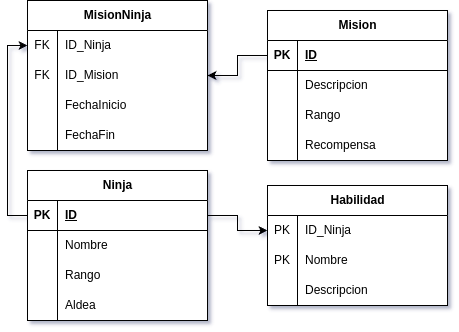

The diagram above was exported from draw.io. Its source (the exported page's mxGraphModel, read from the mxfile embedded in the PNG):
<mxGraphModel dx="1687" dy="933" grid="1" gridSize="10" guides="1" tooltips="1" connect="1" arrows="1" fold="1" page="1" pageScale="1" pageWidth="827" pageHeight="1169" background="none" math="0" shadow="1">
  <root>
    <mxCell id="0" />
    <mxCell id="1" parent="0" />
    <mxCell id="X7wrCf4JwUHWv4fsIG4J-6" value="Ninja" style="shape=table;startSize=30;container=1;collapsible=1;childLayout=tableLayout;fixedRows=1;rowLines=0;fontStyle=1;align=center;resizeLast=1;html=1;gradientColor=none;swimlaneFillColor=default;" vertex="1" parent="1">
      <mxGeometry x="214" y="595" width="180" height="150" as="geometry" />
    </mxCell>
    <mxCell id="X7wrCf4JwUHWv4fsIG4J-7" value="" style="shape=tableRow;horizontal=0;startSize=0;swimlaneHead=0;swimlaneBody=0;fillColor=none;collapsible=0;dropTarget=0;points=[[0,0.5],[1,0.5]];portConstraint=eastwest;top=0;left=0;right=0;bottom=1;" vertex="1" parent="X7wrCf4JwUHWv4fsIG4J-6">
      <mxGeometry y="30" width="180" height="30" as="geometry" />
    </mxCell>
    <mxCell id="X7wrCf4JwUHWv4fsIG4J-8" value="PK" style="shape=partialRectangle;connectable=0;fillColor=none;top=0;left=0;bottom=0;right=0;fontStyle=1;overflow=hidden;whiteSpace=wrap;html=1;" vertex="1" parent="X7wrCf4JwUHWv4fsIG4J-7">
      <mxGeometry width="30" height="30" as="geometry">
        <mxRectangle width="30" height="30" as="alternateBounds" />
      </mxGeometry>
    </mxCell>
    <mxCell id="X7wrCf4JwUHWv4fsIG4J-9" value="ID" style="shape=partialRectangle;connectable=0;fillColor=none;top=0;left=0;bottom=0;right=0;align=left;spacingLeft=6;fontStyle=5;overflow=hidden;whiteSpace=wrap;html=1;" vertex="1" parent="X7wrCf4JwUHWv4fsIG4J-7">
      <mxGeometry x="30" width="150" height="30" as="geometry">
        <mxRectangle width="150" height="30" as="alternateBounds" />
      </mxGeometry>
    </mxCell>
    <mxCell id="X7wrCf4JwUHWv4fsIG4J-10" value="" style="shape=tableRow;horizontal=0;startSize=0;swimlaneHead=0;swimlaneBody=0;fillColor=none;collapsible=0;dropTarget=0;points=[[0,0.5],[1,0.5]];portConstraint=eastwest;top=0;left=0;right=0;bottom=0;" vertex="1" parent="X7wrCf4JwUHWv4fsIG4J-6">
      <mxGeometry y="60" width="180" height="30" as="geometry" />
    </mxCell>
    <mxCell id="X7wrCf4JwUHWv4fsIG4J-11" value="" style="shape=partialRectangle;connectable=0;fillColor=none;top=0;left=0;bottom=0;right=0;editable=1;overflow=hidden;whiteSpace=wrap;html=1;" vertex="1" parent="X7wrCf4JwUHWv4fsIG4J-10">
      <mxGeometry width="30" height="30" as="geometry">
        <mxRectangle width="30" height="30" as="alternateBounds" />
      </mxGeometry>
    </mxCell>
    <mxCell id="X7wrCf4JwUHWv4fsIG4J-12" value="Nombre" style="shape=partialRectangle;connectable=0;fillColor=none;top=0;left=0;bottom=0;right=0;align=left;spacingLeft=6;overflow=hidden;whiteSpace=wrap;html=1;" vertex="1" parent="X7wrCf4JwUHWv4fsIG4J-10">
      <mxGeometry x="30" width="150" height="30" as="geometry">
        <mxRectangle width="150" height="30" as="alternateBounds" />
      </mxGeometry>
    </mxCell>
    <mxCell id="X7wrCf4JwUHWv4fsIG4J-13" value="" style="shape=tableRow;horizontal=0;startSize=0;swimlaneHead=0;swimlaneBody=0;fillColor=none;collapsible=0;dropTarget=0;points=[[0,0.5],[1,0.5]];portConstraint=eastwest;top=0;left=0;right=0;bottom=0;" vertex="1" parent="X7wrCf4JwUHWv4fsIG4J-6">
      <mxGeometry y="90" width="180" height="30" as="geometry" />
    </mxCell>
    <mxCell id="X7wrCf4JwUHWv4fsIG4J-14" value="" style="shape=partialRectangle;connectable=0;fillColor=none;top=0;left=0;bottom=0;right=0;editable=1;overflow=hidden;whiteSpace=wrap;html=1;" vertex="1" parent="X7wrCf4JwUHWv4fsIG4J-13">
      <mxGeometry width="30" height="30" as="geometry">
        <mxRectangle width="30" height="30" as="alternateBounds" />
      </mxGeometry>
    </mxCell>
    <mxCell id="X7wrCf4JwUHWv4fsIG4J-15" value="Rango" style="shape=partialRectangle;connectable=0;fillColor=none;top=0;left=0;bottom=0;right=0;align=left;spacingLeft=6;overflow=hidden;whiteSpace=wrap;html=1;" vertex="1" parent="X7wrCf4JwUHWv4fsIG4J-13">
      <mxGeometry x="30" width="150" height="30" as="geometry">
        <mxRectangle width="150" height="30" as="alternateBounds" />
      </mxGeometry>
    </mxCell>
    <mxCell id="X7wrCf4JwUHWv4fsIG4J-16" value="" style="shape=tableRow;horizontal=0;startSize=0;swimlaneHead=0;swimlaneBody=0;fillColor=none;collapsible=0;dropTarget=0;points=[[0,0.5],[1,0.5]];portConstraint=eastwest;top=0;left=0;right=0;bottom=0;" vertex="1" parent="X7wrCf4JwUHWv4fsIG4J-6">
      <mxGeometry y="120" width="180" height="30" as="geometry" />
    </mxCell>
    <mxCell id="X7wrCf4JwUHWv4fsIG4J-17" value="" style="shape=partialRectangle;connectable=0;fillColor=none;top=0;left=0;bottom=0;right=0;editable=1;overflow=hidden;whiteSpace=wrap;html=1;" vertex="1" parent="X7wrCf4JwUHWv4fsIG4J-16">
      <mxGeometry width="30" height="30" as="geometry">
        <mxRectangle width="30" height="30" as="alternateBounds" />
      </mxGeometry>
    </mxCell>
    <mxCell id="X7wrCf4JwUHWv4fsIG4J-18" value="Aldea" style="shape=partialRectangle;connectable=0;fillColor=none;top=0;left=0;bottom=0;right=0;align=left;spacingLeft=6;overflow=hidden;whiteSpace=wrap;html=1;" vertex="1" parent="X7wrCf4JwUHWv4fsIG4J-16">
      <mxGeometry x="30" width="150" height="30" as="geometry">
        <mxRectangle width="150" height="30" as="alternateBounds" />
      </mxGeometry>
    </mxCell>
    <mxCell id="X7wrCf4JwUHWv4fsIG4J-19" value="Mision" style="shape=table;startSize=30;container=1;collapsible=1;childLayout=tableLayout;fixedRows=1;rowLines=0;fontStyle=1;align=center;resizeLast=1;html=1;gradientColor=none;swimlaneFillColor=default;" vertex="1" parent="1">
      <mxGeometry x="454" y="435" width="180" height="150" as="geometry" />
    </mxCell>
    <mxCell id="X7wrCf4JwUHWv4fsIG4J-20" value="" style="shape=tableRow;horizontal=0;startSize=0;swimlaneHead=0;swimlaneBody=0;fillColor=none;collapsible=0;dropTarget=0;points=[[0,0.5],[1,0.5]];portConstraint=eastwest;top=0;left=0;right=0;bottom=1;" vertex="1" parent="X7wrCf4JwUHWv4fsIG4J-19">
      <mxGeometry y="30" width="180" height="30" as="geometry" />
    </mxCell>
    <mxCell id="X7wrCf4JwUHWv4fsIG4J-21" value="PK" style="shape=partialRectangle;connectable=0;fillColor=none;top=0;left=0;bottom=0;right=0;fontStyle=1;overflow=hidden;whiteSpace=wrap;html=1;" vertex="1" parent="X7wrCf4JwUHWv4fsIG4J-20">
      <mxGeometry width="30" height="30" as="geometry">
        <mxRectangle width="30" height="30" as="alternateBounds" />
      </mxGeometry>
    </mxCell>
    <mxCell id="X7wrCf4JwUHWv4fsIG4J-22" value="ID" style="shape=partialRectangle;connectable=0;fillColor=none;top=0;left=0;bottom=0;right=0;align=left;spacingLeft=6;fontStyle=5;overflow=hidden;whiteSpace=wrap;html=1;" vertex="1" parent="X7wrCf4JwUHWv4fsIG4J-20">
      <mxGeometry x="30" width="150" height="30" as="geometry">
        <mxRectangle width="150" height="30" as="alternateBounds" />
      </mxGeometry>
    </mxCell>
    <mxCell id="X7wrCf4JwUHWv4fsIG4J-23" value="" style="shape=tableRow;horizontal=0;startSize=0;swimlaneHead=0;swimlaneBody=0;fillColor=none;collapsible=0;dropTarget=0;points=[[0,0.5],[1,0.5]];portConstraint=eastwest;top=0;left=0;right=0;bottom=0;" vertex="1" parent="X7wrCf4JwUHWv4fsIG4J-19">
      <mxGeometry y="60" width="180" height="30" as="geometry" />
    </mxCell>
    <mxCell id="X7wrCf4JwUHWv4fsIG4J-24" value="" style="shape=partialRectangle;connectable=0;fillColor=none;top=0;left=0;bottom=0;right=0;editable=1;overflow=hidden;whiteSpace=wrap;html=1;" vertex="1" parent="X7wrCf4JwUHWv4fsIG4J-23">
      <mxGeometry width="30" height="30" as="geometry">
        <mxRectangle width="30" height="30" as="alternateBounds" />
      </mxGeometry>
    </mxCell>
    <mxCell id="X7wrCf4JwUHWv4fsIG4J-25" value="Descripcion" style="shape=partialRectangle;connectable=0;fillColor=none;top=0;left=0;bottom=0;right=0;align=left;spacingLeft=6;overflow=hidden;whiteSpace=wrap;html=1;" vertex="1" parent="X7wrCf4JwUHWv4fsIG4J-23">
      <mxGeometry x="30" width="150" height="30" as="geometry">
        <mxRectangle width="150" height="30" as="alternateBounds" />
      </mxGeometry>
    </mxCell>
    <mxCell id="X7wrCf4JwUHWv4fsIG4J-26" value="" style="shape=tableRow;horizontal=0;startSize=0;swimlaneHead=0;swimlaneBody=0;fillColor=none;collapsible=0;dropTarget=0;points=[[0,0.5],[1,0.5]];portConstraint=eastwest;top=0;left=0;right=0;bottom=0;" vertex="1" parent="X7wrCf4JwUHWv4fsIG4J-19">
      <mxGeometry y="90" width="180" height="30" as="geometry" />
    </mxCell>
    <mxCell id="X7wrCf4JwUHWv4fsIG4J-27" value="" style="shape=partialRectangle;connectable=0;fillColor=none;top=0;left=0;bottom=0;right=0;editable=1;overflow=hidden;whiteSpace=wrap;html=1;" vertex="1" parent="X7wrCf4JwUHWv4fsIG4J-26">
      <mxGeometry width="30" height="30" as="geometry">
        <mxRectangle width="30" height="30" as="alternateBounds" />
      </mxGeometry>
    </mxCell>
    <mxCell id="X7wrCf4JwUHWv4fsIG4J-28" value="Rango" style="shape=partialRectangle;connectable=0;fillColor=none;top=0;left=0;bottom=0;right=0;align=left;spacingLeft=6;overflow=hidden;whiteSpace=wrap;html=1;" vertex="1" parent="X7wrCf4JwUHWv4fsIG4J-26">
      <mxGeometry x="30" width="150" height="30" as="geometry">
        <mxRectangle width="150" height="30" as="alternateBounds" />
      </mxGeometry>
    </mxCell>
    <mxCell id="X7wrCf4JwUHWv4fsIG4J-29" value="" style="shape=tableRow;horizontal=0;startSize=0;swimlaneHead=0;swimlaneBody=0;fillColor=none;collapsible=0;dropTarget=0;points=[[0,0.5],[1,0.5]];portConstraint=eastwest;top=0;left=0;right=0;bottom=0;" vertex="1" parent="X7wrCf4JwUHWv4fsIG4J-19">
      <mxGeometry y="120" width="180" height="30" as="geometry" />
    </mxCell>
    <mxCell id="X7wrCf4JwUHWv4fsIG4J-30" value="" style="shape=partialRectangle;connectable=0;fillColor=none;top=0;left=0;bottom=0;right=0;editable=1;overflow=hidden;whiteSpace=wrap;html=1;" vertex="1" parent="X7wrCf4JwUHWv4fsIG4J-29">
      <mxGeometry width="30" height="30" as="geometry">
        <mxRectangle width="30" height="30" as="alternateBounds" />
      </mxGeometry>
    </mxCell>
    <mxCell id="X7wrCf4JwUHWv4fsIG4J-31" value="Recompensa" style="shape=partialRectangle;connectable=0;fillColor=none;top=0;left=0;bottom=0;right=0;align=left;spacingLeft=6;overflow=hidden;whiteSpace=wrap;html=1;" vertex="1" parent="X7wrCf4JwUHWv4fsIG4J-29">
      <mxGeometry x="30" width="150" height="30" as="geometry">
        <mxRectangle width="150" height="30" as="alternateBounds" />
      </mxGeometry>
    </mxCell>
    <mxCell id="X7wrCf4JwUHWv4fsIG4J-32" value="MisionNinja" style="shape=table;startSize=30;container=1;collapsible=1;childLayout=tableLayout;fixedRows=1;rowLines=0;fontStyle=1;align=center;resizeLast=1;html=1;gradientColor=none;swimlaneFillColor=default;" vertex="1" parent="1">
      <mxGeometry x="214" y="425" width="180" height="150" as="geometry" />
    </mxCell>
    <mxCell id="X7wrCf4JwUHWv4fsIG4J-36" value="" style="shape=tableRow;horizontal=0;startSize=0;swimlaneHead=0;swimlaneBody=0;fillColor=none;collapsible=0;dropTarget=0;points=[[0,0.5],[1,0.5]];portConstraint=eastwest;top=0;left=0;right=0;bottom=0;" vertex="1" parent="X7wrCf4JwUHWv4fsIG4J-32">
      <mxGeometry y="30" width="180" height="30" as="geometry" />
    </mxCell>
    <mxCell id="X7wrCf4JwUHWv4fsIG4J-37" value="FK" style="shape=partialRectangle;connectable=0;fillColor=none;top=0;left=0;bottom=0;right=0;editable=1;overflow=hidden;whiteSpace=wrap;html=1;" vertex="1" parent="X7wrCf4JwUHWv4fsIG4J-36">
      <mxGeometry width="30" height="30" as="geometry">
        <mxRectangle width="30" height="30" as="alternateBounds" />
      </mxGeometry>
    </mxCell>
    <mxCell id="X7wrCf4JwUHWv4fsIG4J-38" value="ID_Ninja" style="shape=partialRectangle;connectable=0;fillColor=none;top=0;left=0;bottom=0;right=0;align=left;spacingLeft=6;overflow=hidden;whiteSpace=wrap;html=1;" vertex="1" parent="X7wrCf4JwUHWv4fsIG4J-36">
      <mxGeometry x="30" width="150" height="30" as="geometry">
        <mxRectangle width="150" height="30" as="alternateBounds" />
      </mxGeometry>
    </mxCell>
    <mxCell id="X7wrCf4JwUHWv4fsIG4J-39" value="" style="shape=tableRow;horizontal=0;startSize=0;swimlaneHead=0;swimlaneBody=0;fillColor=none;collapsible=0;dropTarget=0;points=[[0,0.5],[1,0.5]];portConstraint=eastwest;top=0;left=0;right=0;bottom=0;" vertex="1" parent="X7wrCf4JwUHWv4fsIG4J-32">
      <mxGeometry y="60" width="180" height="30" as="geometry" />
    </mxCell>
    <mxCell id="X7wrCf4JwUHWv4fsIG4J-40" value="FK" style="shape=partialRectangle;connectable=0;fillColor=none;top=0;left=0;bottom=0;right=0;editable=1;overflow=hidden;whiteSpace=wrap;html=1;" vertex="1" parent="X7wrCf4JwUHWv4fsIG4J-39">
      <mxGeometry width="30" height="30" as="geometry">
        <mxRectangle width="30" height="30" as="alternateBounds" />
      </mxGeometry>
    </mxCell>
    <mxCell id="X7wrCf4JwUHWv4fsIG4J-41" value="ID_Mision" style="shape=partialRectangle;connectable=0;fillColor=none;top=0;left=0;bottom=0;right=0;align=left;spacingLeft=6;overflow=hidden;whiteSpace=wrap;html=1;" vertex="1" parent="X7wrCf4JwUHWv4fsIG4J-39">
      <mxGeometry x="30" width="150" height="30" as="geometry">
        <mxRectangle width="150" height="30" as="alternateBounds" />
      </mxGeometry>
    </mxCell>
    <mxCell id="X7wrCf4JwUHWv4fsIG4J-42" value="" style="shape=tableRow;horizontal=0;startSize=0;swimlaneHead=0;swimlaneBody=0;fillColor=none;collapsible=0;dropTarget=0;points=[[0,0.5],[1,0.5]];portConstraint=eastwest;top=0;left=0;right=0;bottom=0;" vertex="1" parent="X7wrCf4JwUHWv4fsIG4J-32">
      <mxGeometry y="90" width="180" height="30" as="geometry" />
    </mxCell>
    <mxCell id="X7wrCf4JwUHWv4fsIG4J-43" value="" style="shape=partialRectangle;connectable=0;fillColor=none;top=0;left=0;bottom=0;right=0;editable=1;overflow=hidden;whiteSpace=wrap;html=1;" vertex="1" parent="X7wrCf4JwUHWv4fsIG4J-42">
      <mxGeometry width="30" height="30" as="geometry">
        <mxRectangle width="30" height="30" as="alternateBounds" />
      </mxGeometry>
    </mxCell>
    <mxCell id="X7wrCf4JwUHWv4fsIG4J-44" value="FechaInicio" style="shape=partialRectangle;connectable=0;fillColor=none;top=0;left=0;bottom=0;right=0;align=left;spacingLeft=6;overflow=hidden;whiteSpace=wrap;html=1;" vertex="1" parent="X7wrCf4JwUHWv4fsIG4J-42">
      <mxGeometry x="30" width="150" height="30" as="geometry">
        <mxRectangle width="150" height="30" as="alternateBounds" />
      </mxGeometry>
    </mxCell>
    <mxCell id="X7wrCf4JwUHWv4fsIG4J-45" style="shape=tableRow;horizontal=0;startSize=0;swimlaneHead=0;swimlaneBody=0;fillColor=none;collapsible=0;dropTarget=0;points=[[0,0.5],[1,0.5]];portConstraint=eastwest;top=0;left=0;right=0;bottom=0;" vertex="1" parent="X7wrCf4JwUHWv4fsIG4J-32">
      <mxGeometry y="120" width="180" height="30" as="geometry" />
    </mxCell>
    <mxCell id="X7wrCf4JwUHWv4fsIG4J-46" style="shape=partialRectangle;connectable=0;fillColor=none;top=0;left=0;bottom=0;right=0;editable=1;overflow=hidden;whiteSpace=wrap;html=1;" vertex="1" parent="X7wrCf4JwUHWv4fsIG4J-45">
      <mxGeometry width="30" height="30" as="geometry">
        <mxRectangle width="30" height="30" as="alternateBounds" />
      </mxGeometry>
    </mxCell>
    <mxCell id="X7wrCf4JwUHWv4fsIG4J-47" value="FechaFin" style="shape=partialRectangle;connectable=0;fillColor=none;top=0;left=0;bottom=0;right=0;align=left;spacingLeft=6;overflow=hidden;whiteSpace=wrap;html=1;" vertex="1" parent="X7wrCf4JwUHWv4fsIG4J-45">
      <mxGeometry x="30" width="150" height="30" as="geometry">
        <mxRectangle width="150" height="30" as="alternateBounds" />
      </mxGeometry>
    </mxCell>
    <mxCell id="X7wrCf4JwUHWv4fsIG4J-48" value="Habilidad" style="shape=table;startSize=30;container=1;collapsible=1;childLayout=tableLayout;fixedRows=1;rowLines=0;fontStyle=1;align=center;resizeLast=1;html=1;gradientColor=none;swimlaneFillColor=default;" vertex="1" parent="1">
      <mxGeometry x="454" y="610" width="180" height="120" as="geometry" />
    </mxCell>
    <mxCell id="X7wrCf4JwUHWv4fsIG4J-49" value="" style="shape=tableRow;horizontal=0;startSize=0;swimlaneHead=0;swimlaneBody=0;fillColor=none;collapsible=0;dropTarget=0;points=[[0,0.5],[1,0.5]];portConstraint=eastwest;top=0;left=0;right=0;bottom=0;" vertex="1" parent="X7wrCf4JwUHWv4fsIG4J-48">
      <mxGeometry y="30" width="180" height="30" as="geometry" />
    </mxCell>
    <mxCell id="X7wrCf4JwUHWv4fsIG4J-50" value="PK" style="shape=partialRectangle;connectable=0;fillColor=none;top=0;left=0;bottom=0;right=0;editable=1;overflow=hidden;whiteSpace=wrap;html=1;" vertex="1" parent="X7wrCf4JwUHWv4fsIG4J-49">
      <mxGeometry width="30" height="30" as="geometry">
        <mxRectangle width="30" height="30" as="alternateBounds" />
      </mxGeometry>
    </mxCell>
    <mxCell id="X7wrCf4JwUHWv4fsIG4J-51" value="ID_Ninja" style="shape=partialRectangle;connectable=0;fillColor=none;top=0;left=0;bottom=0;right=0;align=left;spacingLeft=6;overflow=hidden;whiteSpace=wrap;html=1;" vertex="1" parent="X7wrCf4JwUHWv4fsIG4J-49">
      <mxGeometry x="30" width="150" height="30" as="geometry">
        <mxRectangle width="150" height="30" as="alternateBounds" />
      </mxGeometry>
    </mxCell>
    <mxCell id="X7wrCf4JwUHWv4fsIG4J-52" value="" style="shape=tableRow;horizontal=0;startSize=0;swimlaneHead=0;swimlaneBody=0;fillColor=none;collapsible=0;dropTarget=0;points=[[0,0.5],[1,0.5]];portConstraint=eastwest;top=0;left=0;right=0;bottom=0;" vertex="1" parent="X7wrCf4JwUHWv4fsIG4J-48">
      <mxGeometry y="60" width="180" height="30" as="geometry" />
    </mxCell>
    <mxCell id="X7wrCf4JwUHWv4fsIG4J-53" value="PK" style="shape=partialRectangle;connectable=0;fillColor=none;top=0;left=0;bottom=0;right=0;editable=1;overflow=hidden;whiteSpace=wrap;html=1;" vertex="1" parent="X7wrCf4JwUHWv4fsIG4J-52">
      <mxGeometry width="30" height="30" as="geometry">
        <mxRectangle width="30" height="30" as="alternateBounds" />
      </mxGeometry>
    </mxCell>
    <mxCell id="X7wrCf4JwUHWv4fsIG4J-54" value="Nombre" style="shape=partialRectangle;connectable=0;fillColor=none;top=0;left=0;bottom=0;right=0;align=left;spacingLeft=6;overflow=hidden;whiteSpace=wrap;html=1;" vertex="1" parent="X7wrCf4JwUHWv4fsIG4J-52">
      <mxGeometry x="30" width="150" height="30" as="geometry">
        <mxRectangle width="150" height="30" as="alternateBounds" />
      </mxGeometry>
    </mxCell>
    <mxCell id="X7wrCf4JwUHWv4fsIG4J-55" value="" style="shape=tableRow;horizontal=0;startSize=0;swimlaneHead=0;swimlaneBody=0;fillColor=none;collapsible=0;dropTarget=0;points=[[0,0.5],[1,0.5]];portConstraint=eastwest;top=0;left=0;right=0;bottom=0;" vertex="1" parent="X7wrCf4JwUHWv4fsIG4J-48">
      <mxGeometry y="90" width="180" height="30" as="geometry" />
    </mxCell>
    <mxCell id="X7wrCf4JwUHWv4fsIG4J-56" value="" style="shape=partialRectangle;connectable=0;fillColor=none;top=0;left=0;bottom=0;right=0;editable=1;overflow=hidden;whiteSpace=wrap;html=1;" vertex="1" parent="X7wrCf4JwUHWv4fsIG4J-55">
      <mxGeometry width="30" height="30" as="geometry">
        <mxRectangle width="30" height="30" as="alternateBounds" />
      </mxGeometry>
    </mxCell>
    <mxCell id="X7wrCf4JwUHWv4fsIG4J-57" value="Descripcion" style="shape=partialRectangle;connectable=0;fillColor=none;top=0;left=0;bottom=0;right=0;align=left;spacingLeft=6;overflow=hidden;whiteSpace=wrap;html=1;" vertex="1" parent="X7wrCf4JwUHWv4fsIG4J-55">
      <mxGeometry x="30" width="150" height="30" as="geometry">
        <mxRectangle width="150" height="30" as="alternateBounds" />
      </mxGeometry>
    </mxCell>
    <mxCell id="X7wrCf4JwUHWv4fsIG4J-61" style="edgeStyle=orthogonalEdgeStyle;rounded=0;orthogonalLoop=1;jettySize=auto;html=1;exitX=1;exitY=0.5;exitDx=0;exitDy=0;entryX=0;entryY=0.5;entryDx=0;entryDy=0;" edge="1" parent="1" source="X7wrCf4JwUHWv4fsIG4J-7" target="X7wrCf4JwUHWv4fsIG4J-49">
      <mxGeometry relative="1" as="geometry" />
    </mxCell>
    <mxCell id="X7wrCf4JwUHWv4fsIG4J-62" style="edgeStyle=orthogonalEdgeStyle;rounded=0;orthogonalLoop=1;jettySize=auto;html=1;exitX=0;exitY=0.5;exitDx=0;exitDy=0;entryX=0;entryY=0.5;entryDx=0;entryDy=0;" edge="1" parent="1" source="X7wrCf4JwUHWv4fsIG4J-7" target="X7wrCf4JwUHWv4fsIG4J-36">
      <mxGeometry relative="1" as="geometry" />
    </mxCell>
    <mxCell id="X7wrCf4JwUHWv4fsIG4J-63" style="edgeStyle=orthogonalEdgeStyle;rounded=0;orthogonalLoop=1;jettySize=auto;html=1;exitX=0;exitY=0.5;exitDx=0;exitDy=0;entryX=1;entryY=0.5;entryDx=0;entryDy=0;" edge="1" parent="1" source="X7wrCf4JwUHWv4fsIG4J-20" target="X7wrCf4JwUHWv4fsIG4J-39">
      <mxGeometry relative="1" as="geometry" />
    </mxCell>
  </root>
</mxGraphModel>